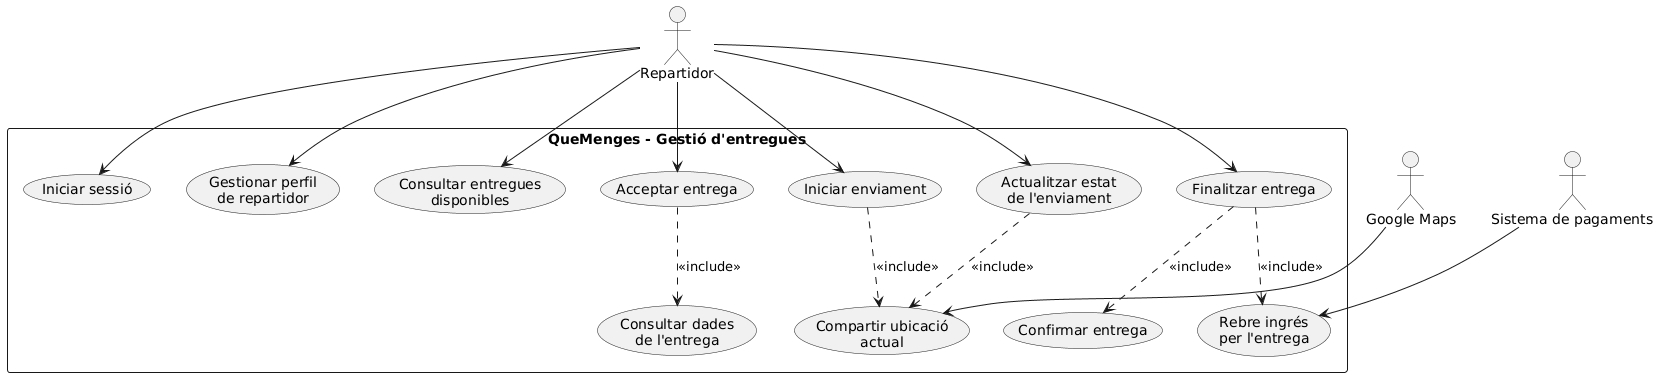

The diagram above was rendered by PlantUML. Its source (embedded in the PNG):
@startuml
actor "Repartidor" as Repartidor
actor "Google Maps" as Maps
actor "Sistema de pagaments" as Pagaments

rectangle "QueMenges - Gestió d'entregues" {

  usecase "Iniciar sessió" as UC_Login
  usecase "Gestionar perfil\nde repartidor" as UC_Perfil
  usecase "Consultar entregues\ndisponibles" as UC_Consultar
  usecase "Acceptar entrega" as UC_Acceptar
  usecase "Consultar dades\nde l'entrega" as UC_Dades
  usecase "Iniciar enviament" as UC_Iniciar
  usecase "Actualitzar estat\nde l'enviament" as UC_Estat
  usecase "Compartir ubicació\nactual" as UC_Ubicacio
  usecase "Finalitzar entrega" as UC_Finalitzar
  usecase "Confirmar entrega" as UC_Confirmar
  usecase "Rebre ingrés\nper l'entrega" as UC_Ingres
}

Repartidor --> UC_Login
Repartidor --> UC_Perfil
Repartidor --> UC_Consultar
Repartidor --> UC_Acceptar
Repartidor --> UC_Iniciar
Repartidor --> UC_Estat
Repartidor --> UC_Finalitzar

UC_Acceptar ..> UC_Dades : <<include>>
UC_Iniciar ..> UC_Ubicacio : <<include>>
UC_Estat ..> UC_Ubicacio : <<include>>
UC_Finalitzar ..> UC_Confirmar : <<include>>
UC_Finalitzar ..> UC_Ingres : <<include>>

Maps --> UC_Ubicacio
Pagaments --> UC_Ingres
@enduml